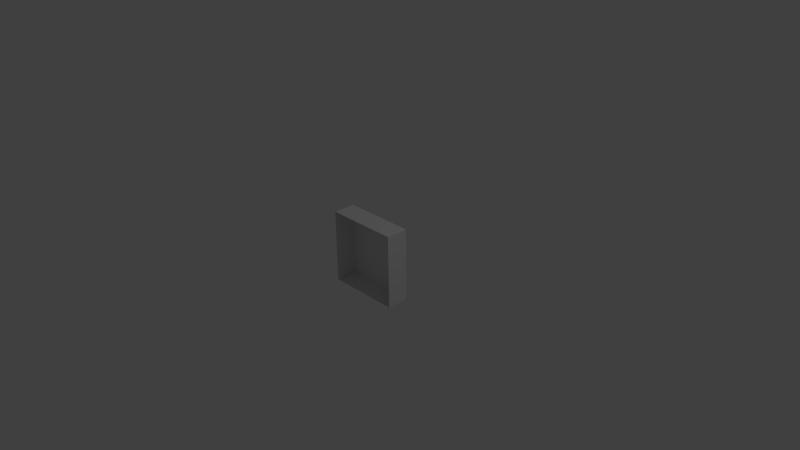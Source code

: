 # Source: tile.blend  (saved by Blender 2.72.0; exported with 4.5.12 LTS)
import bpy
from mathutils import Matrix  # noqa: F401  (used for matrix-valued properties, if any)

bpy.ops.wm.read_factory_settings(use_empty=True)
scene = bpy.context.scene
scene.name = 'Scene'

# ---- collections
col_collection_1 = bpy.data.collections.new('Collection 1'); scene.collection.children.link(col_collection_1)

# ---- materials (node trees are filled in below, after node groups)
mat_material = bpy.data.materials.new('Material')
mat_material.alpha_threshold = 0.0
mat_material.use_transparent_shadow = False
mat_material.roughness = 0.5
mat_material.line_color = (0.0, 0.0, 0.0, 1.0)

# ---- material node trees

# ---- world
world_world = bpy.data.worlds.new('World'); scene.world = world_world
world_world.color = (0.05088, 0.05088, 0.05088)
world_world.use_sun_shadow = False
world_world.sun_shadow_jitter_overblur = 0.0
world_world.cycles.sampling_method = 'MANUAL'
world_world.cycles.sample_map_resolution = 256

# ---- cameras
cam_camera = bpy.data.cameras.new('Camera')
cam_camera.clip_end = 100.0
cam_camera.lens = 35.0
cam_camera.sensor_width = 32.0
cam_camera.sensor_height = 18.0
cam_camera.ortho_scale = 7.314
cam_camera.dof.focus_distance = 0.0
cam_camera.dof.aperture_fstop = 128.0

# ---- lights
light_lamp = bpy.data.lights.new('Lamp', 'POINT')
light_lamp.transmission_factor = 0.0
light_lamp.cutoff_distance = 30.0
light_lamp.energy = 100.0
light_lamp.shadow_buffer_clip_start = 1.001
light_lamp.shadow_soft_size = 0.1
light_lamp.shadow_maximum_resolution = 0.006
light_lamp.use_absolute_resolution = True
light_lamp.cycles.use_multiple_importance_sampling = False

# ---- meshes
me_cube = bpy.data.meshes.new('Cube')
me_cube.from_pydata([(1.0, -0.4, -1.0), (1.0, -0.4, 1.0), (-1.0, -0.4, 1.0), (-1.0, -0.4, -1.0), (1.0, 0.2, -1.0), (1.0, 0.2, 1.0), (-1.0, 0.2, 1.0), (-1.0, 0.2, -1.0)], [], [(4, 7, 6, 5), (0, 4, 5, 1), (1, 5, 6, 2), (2, 6, 7, 3), (4, 0, 3, 7)])
me_cube.materials.append(mat_material)
me_cube.use_remesh_preserve_volume = False
me_cube.use_remesh_preserve_attributes = False
me_cube.use_mirror_vertex_groups = False
me_cube.update()

# ---- objects
ob_cube = bpy.data.objects.new('Cube', me_cube)
ob_lamp = bpy.data.objects.new('Lamp', light_lamp)
ob_camera = bpy.data.objects.new('Camera', cam_camera)

# ---- transforms, parenting, visibility, modifiers, constraints
ob_cube.location = (0.0, 0.0, 0.0)
ob_cube.scale = (0.5, 0.5, 0.5)
ob_cube.lock_rotations_4d = False
ob_cube.empty_display_type = 'ARROWS'
ob_cube.lineart.crease_threshold = 0.0
ob_lamp.location = (4.076, 1.005, 5.904)
ob_lamp.rotation_euler = (0.6503, 0.05522, 1.866)
ob_lamp.lock_rotations_4d = False
ob_lamp.empty_display_type = 'ARROWS'
ob_lamp.color = (0.0, 0.0, 0.0, 0.0)
ob_lamp.lineart.crease_threshold = 0.0
ob_camera.location = (7.481, -6.508, 5.344)
ob_camera.rotation_euler = (1.109, 0.01082, 0.8149)
ob_camera.lock_rotations_4d = False
ob_camera.empty_display_type = 'ARROWS'
ob_camera.color = (0.0, 0.0, 0.0, 0.0)
ob_camera.display_type = 'WIRE'
ob_camera.lineart.crease_threshold = 0.0

# ---- collection membership
col_collection_1.objects.link(ob_cube)
col_collection_1.objects.link(ob_lamp)
col_collection_1.objects.link(ob_camera)

# ---- scene / render settings (as saved in the file)
scene.camera = ob_camera
scene.frame_start = 1; scene.frame_end = 250; scene.frame_set(1)
scene.render.engine = 'BLENDER_EEVEE_NEXT'
scene.render.resolution_percentage = 50
scene.render.dither_intensity = 0.0
scene.cycles.use_denoising = False
scene.cycles.samples = 10
scene.cycles.sampling_pattern = 'TABULATED_SOBOL'
scene.cycles.light_sampling_threshold = 0.0
scene.cycles.use_adaptive_sampling = False
scene.cycles.use_light_tree = False
scene.cycles.blur_glossy = 0.0
scene.cycles.pixel_filter_type = 'GAUSSIAN'
scene.cycles.sample_clamp_indirect = 0.0
scene.view_settings.view_transform = 'Standard'
bpy.context.view_layer.update()
